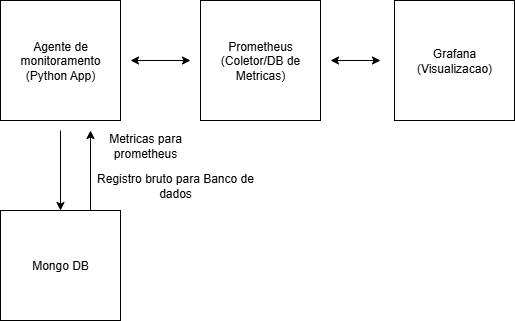

The diagram above was exported from draw.io. Its source (the exported page's mxGraphModel, read from the mxfile embedded in the PNG):
<mxGraphModel dx="1426" dy="743" grid="1" gridSize="10" guides="1" tooltips="1" connect="1" arrows="1" fold="1" page="1" pageScale="1" pageWidth="827" pageHeight="1169" math="0" shadow="0">
  <root>
    <mxCell id="0" />
    <mxCell id="1" parent="0" />
    <mxCell id="Nl62KpWk1WTNrk8LXUI3-1" value="Agente de monitoramento&lt;br&gt;(Python App)" style="whiteSpace=wrap;html=1;aspect=fixed;" vertex="1" parent="1">
      <mxGeometry x="20" y="240" width="120" height="120" as="geometry" />
    </mxCell>
    <mxCell id="Nl62KpWk1WTNrk8LXUI3-2" value="Prometheus&lt;br&gt;(Coletor/DB de Metricas)" style="whiteSpace=wrap;html=1;aspect=fixed;" vertex="1" parent="1">
      <mxGeometry x="220" y="240" width="120" height="120" as="geometry" />
    </mxCell>
    <mxCell id="Nl62KpWk1WTNrk8LXUI3-3" value="Grafana&lt;br&gt;(Visualizacao)" style="whiteSpace=wrap;html=1;aspect=fixed;" vertex="1" parent="1">
      <mxGeometry x="414" y="240" width="120" height="120" as="geometry" />
    </mxCell>
    <mxCell id="Nl62KpWk1WTNrk8LXUI3-4" value="Mongo DB" style="rounded=0;whiteSpace=wrap;html=1;" vertex="1" parent="1">
      <mxGeometry x="20" y="450" width="120" height="110" as="geometry" />
    </mxCell>
    <mxCell id="Nl62KpWk1WTNrk8LXUI3-5" value="" style="endArrow=classic;html=1;rounded=0;entryX=0.5;entryY=0;entryDx=0;entryDy=0;" edge="1" parent="1" target="Nl62KpWk1WTNrk8LXUI3-4">
      <mxGeometry width="50" height="50" relative="1" as="geometry">
        <mxPoint x="80" y="370" as="sourcePoint" />
        <mxPoint x="440" y="360" as="targetPoint" />
      </mxGeometry>
    </mxCell>
    <mxCell id="Nl62KpWk1WTNrk8LXUI3-6" value="" style="endArrow=classic;html=1;rounded=0;exitX=0.75;exitY=0;exitDx=0;exitDy=0;" edge="1" parent="1" source="Nl62KpWk1WTNrk8LXUI3-4">
      <mxGeometry width="50" height="50" relative="1" as="geometry">
        <mxPoint x="390" y="410" as="sourcePoint" />
        <mxPoint x="110" y="370" as="targetPoint" />
      </mxGeometry>
    </mxCell>
    <mxCell id="Nl62KpWk1WTNrk8LXUI3-7" value="Metricas para prometheus" style="text;html=1;align=center;verticalAlign=middle;whiteSpace=wrap;rounded=0;" vertex="1" parent="1">
      <mxGeometry x="110" y="370" width="110" height="30" as="geometry" />
    </mxCell>
    <mxCell id="Nl62KpWk1WTNrk8LXUI3-8" value="Registro bruto para Banco de dados" style="text;html=1;align=center;verticalAlign=middle;whiteSpace=wrap;rounded=0;" vertex="1" parent="1">
      <mxGeometry x="110" y="410" width="170" height="30" as="geometry" />
    </mxCell>
    <mxCell id="Nl62KpWk1WTNrk8LXUI3-9" value="" style="endArrow=classic;startArrow=classic;html=1;rounded=0;" edge="1" parent="1">
      <mxGeometry width="50" height="50" relative="1" as="geometry">
        <mxPoint x="150" y="300" as="sourcePoint" />
        <mxPoint x="210" y="300" as="targetPoint" />
      </mxGeometry>
    </mxCell>
    <mxCell id="Nl62KpWk1WTNrk8LXUI3-10" value="" style="endArrow=classic;startArrow=classic;html=1;rounded=0;" edge="1" parent="1">
      <mxGeometry width="50" height="50" relative="1" as="geometry">
        <mxPoint x="350" y="300" as="sourcePoint" />
        <mxPoint x="400" y="300" as="targetPoint" />
      </mxGeometry>
    </mxCell>
  </root>
</mxGraphModel>